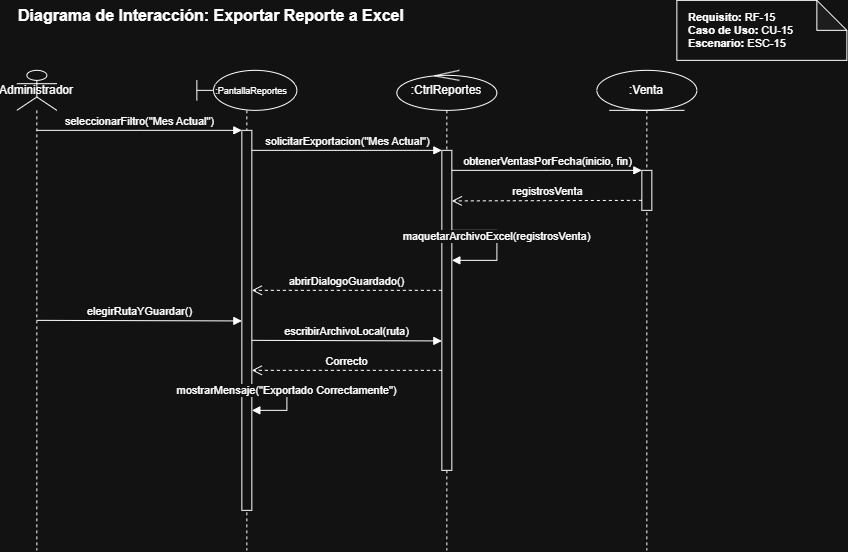

The diagram above was exported from draw.io. Its source (the exported page's mxGraphModel, read from the mxfile embedded in the PNG):
<mxGraphModel dx="885" dy="720" grid="1" gridSize="10" guides="1" tooltips="1" connect="1" arrows="1" fold="1" page="1" pageScale="1" pageWidth="827" pageHeight="1169" math="0" shadow="0">
  <root>
    <mxCell id="0" />
    <mxCell id="1" parent="0" />
    <mxCell id="title" parent="1" style="text;html=1;strokeColor=none;fillColor=none;align=left;verticalAlign=middle;whiteSpace=wrap;rounded=0;fontSize=16;fontStyle=1" value="Diagrama de Interacción: Exportar Reporte a Excel" vertex="1">
      <mxGeometry height="30" width="600" x="40" y="10" as="geometry" />
    </mxCell>
    <mxCell id="note1" parent="1" style="shape=note;whiteSpace=wrap;html=1;backgroundOutline=1;darkOpacity=0.05;align=left;spacingLeft=10;fontSize=11;" value="&lt;b&gt;Requisito:&lt;/b&gt; RF-15&lt;br&gt;&lt;b&gt;Caso de Uso:&lt;/b&gt; CU-15&lt;br&gt;&lt;b&gt;Escenario:&lt;/b&gt; ESC-15" vertex="1">
      <mxGeometry height="60" width="170" x="700" y="10" as="geometry" />
    </mxCell>
    <mxCell id="actor" parent="1" style="shape=umlLifeline;participant=umlActor;perimeter=lifelinePerimeter;whiteSpace=wrap;html=1;container=1;dropTarget=0;collapsible=0;recursiveResize=0;outlineConnect=0;portConstraint=eastwest;" value="Administrador" vertex="1">
      <mxGeometry height="480" width="40" x="40" y="80" as="geometry" />
    </mxCell>
    <mxCell id="pantalla" parent="1" style="shape=umlLifeline;participant=umlBoundary;perimeter=lifelinePerimeter;whiteSpace=wrap;html=1;container=1;dropTarget=0;collapsible=0;recursiveResize=0;outlineConnect=0;portConstraint=eastwest;" value="&lt;font style=&quot;font-size: 9px;&quot;&gt;&amp;nbsp; &amp;nbsp; :PantallaReportes&lt;/font&gt;" vertex="1">
      <mxGeometry height="480" width="100" x="220" y="80" as="geometry" />
    </mxCell>
    <mxCell id="act_pantalla" parent="pantalla" style="html=1;whiteSpace=wrap;" value="" vertex="1">
      <mxGeometry height="380" width="10" x="45" y="60" as="geometry" />
    </mxCell>
    <mxCell id="control" parent="1" style="shape=umlLifeline;participant=umlControl;perimeter=lifelinePerimeter;whiteSpace=wrap;html=1;container=1;dropTarget=0;collapsible=0;recursiveResize=0;outlineConnect=0;portConstraint=eastwest;" value=":CtrlReportes" vertex="1">
      <mxGeometry height="480" width="100" x="420" y="80" as="geometry" />
    </mxCell>
    <mxCell id="act_control" parent="control" style="html=1;whiteSpace=wrap;" value="" vertex="1">
      <mxGeometry height="320" width="10" x="45" y="80" as="geometry" />
    </mxCell>
    <mxCell id="venta" parent="1" style="shape=umlLifeline;participant=umlEntity;perimeter=lifelinePerimeter;whiteSpace=wrap;html=1;container=1;dropTarget=0;collapsible=0;recursiveResize=0;outlineConnect=0;portConstraint=eastwest;" value=":Venta" vertex="1">
      <mxGeometry height="480" width="100" x="620" y="80" as="geometry" />
    </mxCell>
    <mxCell id="act_venta" parent="venta" style="html=1;whiteSpace=wrap;" value="" vertex="1">
      <mxGeometry height="40" width="10" x="45" y="100" as="geometry" />
    </mxCell>
    <mxCell id="m1" edge="1" parent="1" style="html=1;verticalAlign=bottom;endArrow=block;edgeStyle=elbowEdgeStyle;elbow=vertical;curved=0;rounded=0;fontSize=11;" value="seleccionarFiltro(&quot;Mes Actual&quot;)">
      <mxGeometry relative="1" as="geometry">
        <mxPoint x="60" y="140" as="sourcePoint" />
        <mxPoint x="265" y="140" as="targetPoint" />
      </mxGeometry>
    </mxCell>
    <mxCell id="m2" edge="1" parent="1" style="html=1;verticalAlign=bottom;endArrow=block;edgeStyle=elbowEdgeStyle;elbow=vertical;curved=0;rounded=0;fontSize=11;" value="solicitarExportacion(&quot;Mes Actual&quot;)">
      <mxGeometry relative="1" as="geometry">
        <mxPoint x="275" y="160" as="sourcePoint" />
        <mxPoint x="465" y="160" as="targetPoint" />
      </mxGeometry>
    </mxCell>
    <mxCell id="m3" edge="1" parent="1" style="html=1;verticalAlign=bottom;endArrow=block;edgeStyle=elbowEdgeStyle;elbow=vertical;curved=0;rounded=0;fontSize=11;" value="obtenerVentasPorFecha(inicio, fin)">
      <mxGeometry relative="1" as="geometry">
        <mxPoint x="475" y="180" as="sourcePoint" />
        <mxPoint x="665" y="180" as="targetPoint" />
      </mxGeometry>
    </mxCell>
    <mxCell id="m4" edge="1" parent="1" style="html=1;verticalAlign=bottom;endArrow=open;dashed=1;endSize=8;edgeStyle=elbowEdgeStyle;elbow=vertical;curved=0;rounded=0;fontSize=11;" value="registrosVenta">
      <mxGeometry relative="1" as="geometry">
        <mxPoint x="665" y="210" as="sourcePoint" />
        <mxPoint x="475" y="210" as="targetPoint" />
      </mxGeometry>
    </mxCell>
    <mxCell id="m5" edge="1" parent="1" style="html=1;verticalAlign=bottom;endArrow=block;edgeStyle=orthogonalEdgeStyle;curved=0;rounded=0;fontSize=11;" value="maquetarArchivoExcel(registrosVenta)">
      <mxGeometry relative="1" as="geometry">
        <Array as="points">
          <mxPoint x="520" y="240" />
          <mxPoint x="520" y="270" />
        </Array>
        <mxPoint x="475" y="240" as="sourcePoint" />
        <mxPoint x="475" y="270" as="targetPoint" />
      </mxGeometry>
    </mxCell>
    <mxCell id="m6" edge="1" parent="1" style="html=1;verticalAlign=bottom;endArrow=open;dashed=1;endSize=8;edgeStyle=elbowEdgeStyle;elbow=vertical;curved=0;rounded=0;fontSize=11;" value="abrirDialogoGuardado()">
      <mxGeometry relative="1" as="geometry">
        <mxPoint x="465" y="300" as="sourcePoint" />
        <mxPoint x="275" y="300" as="targetPoint" />
      </mxGeometry>
    </mxCell>
    <mxCell id="m7" edge="1" parent="1" style="html=1;verticalAlign=bottom;endArrow=block;edgeStyle=elbowEdgeStyle;elbow=vertical;curved=0;rounded=0;fontSize=11;" value="elegirRutaYGuardar()">
      <mxGeometry relative="1" as="geometry">
        <mxPoint x="60" y="330" as="sourcePoint" />
        <mxPoint x="265" y="330" as="targetPoint" />
      </mxGeometry>
    </mxCell>
    <mxCell id="m8" edge="1" parent="1" style="html=1;verticalAlign=bottom;endArrow=block;edgeStyle=elbowEdgeStyle;elbow=vertical;curved=0;rounded=0;fontSize=11;" value="escribirArchivoLocal(ruta)">
      <mxGeometry relative="1" as="geometry">
        <mxPoint x="275" y="350" as="sourcePoint" />
        <mxPoint x="465" y="350" as="targetPoint" />
      </mxGeometry>
    </mxCell>
    <mxCell id="m9" edge="1" parent="1" style="html=1;verticalAlign=bottom;endArrow=open;dashed=1;endSize=8;edgeStyle=elbowEdgeStyle;elbow=vertical;curved=0;rounded=0;fontSize=11;" value="Correcto">
      <mxGeometry relative="1" as="geometry">
        <mxPoint x="465" y="380" as="sourcePoint" />
        <mxPoint x="275" y="380" as="targetPoint" />
      </mxGeometry>
    </mxCell>
    <mxCell id="m10" edge="1" parent="1" style="html=1;verticalAlign=bottom;endArrow=block;edgeStyle=orthogonalEdgeStyle;curved=0;rounded=0;fontSize=11;" value="mostrarMensaje(&quot;Exportado Correctamente&quot;)">
      <mxGeometry relative="1" as="geometry">
        <Array as="points">
          <mxPoint x="310" y="400" />
          <mxPoint x="310" y="420" />
        </Array>
        <mxPoint x="275" y="400" as="sourcePoint" />
        <mxPoint x="275" y="420" as="targetPoint" />
      </mxGeometry>
    </mxCell>
  </root>
</mxGraphModel>